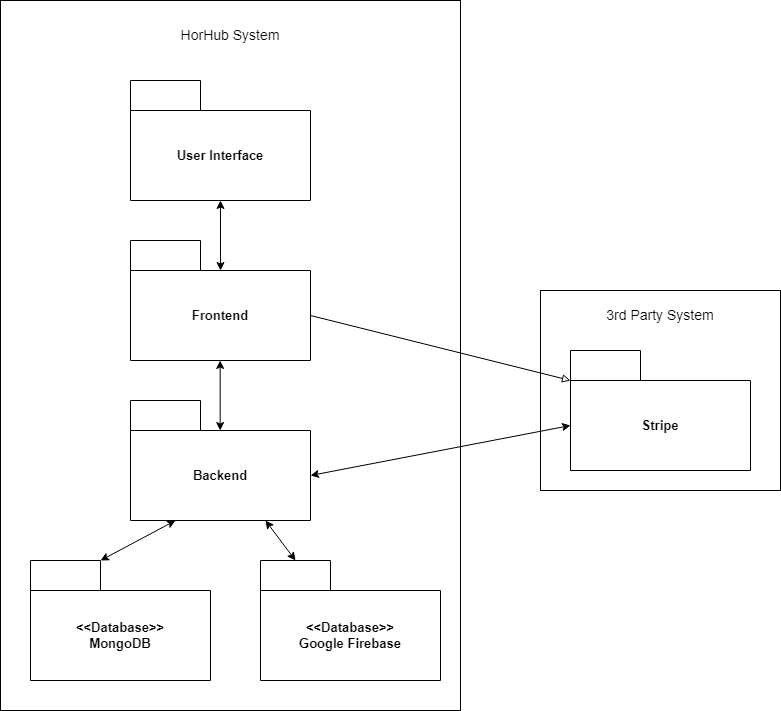

The diagram above was exported from draw.io. Its source (the exported page's mxGraphModel, read from the mxfile embedded in the PNG):
<mxGraphModel dx="2250" dy="-1043" grid="1" gridSize="10" guides="1" tooltips="1" connect="1" arrows="1" fold="1" page="1" pageScale="1" pageWidth="1200" pageHeight="1600" math="0" shadow="0">
  <root>
    <mxCell id="0" />
    <mxCell id="1" parent="0" />
    <mxCell id="grQd8GVvBNvcK04Cic4R-47" value="" style="rounded=0;whiteSpace=wrap;html=1;" parent="1" vertex="1">
      <mxGeometry x="-1000" y="2120" width="460" height="710" as="geometry" />
    </mxCell>
    <mxCell id="grQd8GVvBNvcK04Cic4R-12" value="" style="group" parent="1" connectable="0" vertex="1">
      <mxGeometry x="-870" y="2200" width="180" height="120" as="geometry" />
    </mxCell>
    <mxCell id="grQd8GVvBNvcK04Cic4R-10" value="" style="shape=folder;fontStyle=1;spacingTop=10;tabWidth=70;tabHeight=30;tabPosition=left;html=1;whiteSpace=wrap;verticalAlign=middle;" parent="grQd8GVvBNvcK04Cic4R-12" vertex="1">
      <mxGeometry width="180" height="120" as="geometry" />
    </mxCell>
    <mxCell id="grQd8GVvBNvcK04Cic4R-11" value="User Interface" style="text;html=1;strokeColor=none;fillColor=none;align=center;verticalAlign=middle;whiteSpace=wrap;rounded=0;fontStyle=1;fontSize=13;" parent="grQd8GVvBNvcK04Cic4R-12" vertex="1">
      <mxGeometry y="30" width="180" height="90" as="geometry" />
    </mxCell>
    <mxCell id="grQd8GVvBNvcK04Cic4R-20" value="" style="group" parent="1" connectable="0" vertex="1">
      <mxGeometry x="-870" y="2360" width="180" height="120" as="geometry" />
    </mxCell>
    <mxCell id="grQd8GVvBNvcK04Cic4R-21" value="" style="shape=folder;fontStyle=1;spacingTop=10;tabWidth=70;tabHeight=30;tabPosition=left;html=1;whiteSpace=wrap;verticalAlign=middle;" parent="grQd8GVvBNvcK04Cic4R-20" vertex="1">
      <mxGeometry width="180" height="120" as="geometry" />
    </mxCell>
    <mxCell id="grQd8GVvBNvcK04Cic4R-22" value="Frontend" style="text;html=1;strokeColor=none;fillColor=none;align=center;verticalAlign=middle;whiteSpace=wrap;rounded=0;fontStyle=1;fontSize=13;" parent="grQd8GVvBNvcK04Cic4R-20" vertex="1">
      <mxGeometry y="30" width="180" height="90" as="geometry" />
    </mxCell>
    <mxCell id="grQd8GVvBNvcK04Cic4R-35" value="" style="endArrow=classic;startArrow=classic;html=1;rounded=0;entryX=0.5;entryY=1;entryDx=0;entryDy=0;" parent="grQd8GVvBNvcK04Cic4R-20" target="grQd8GVvBNvcK04Cic4R-11" edge="1">
      <mxGeometry width="50" height="50" relative="1" as="geometry">
        <mxPoint x="90" y="30" as="sourcePoint" />
        <mxPoint x="115" y="-30" as="targetPoint" />
      </mxGeometry>
    </mxCell>
    <mxCell id="grQd8GVvBNvcK04Cic4R-31" value="" style="group" parent="1" connectable="0" vertex="1">
      <mxGeometry x="-970" y="2680" width="180" height="120" as="geometry" />
    </mxCell>
    <mxCell id="grQd8GVvBNvcK04Cic4R-32" value="" style="shape=folder;fontStyle=1;spacingTop=10;tabWidth=70;tabHeight=30;tabPosition=left;html=1;whiteSpace=wrap;verticalAlign=middle;" parent="grQd8GVvBNvcK04Cic4R-31" vertex="1">
      <mxGeometry width="180" height="120" as="geometry" />
    </mxCell>
    <mxCell id="grQd8GVvBNvcK04Cic4R-33" value="&amp;lt;&amp;lt;Database&amp;gt;&amp;gt;&lt;br&gt;MongoDB" style="text;html=1;strokeColor=none;fillColor=none;align=center;verticalAlign=middle;whiteSpace=wrap;rounded=0;fontStyle=1;fontSize=13;" parent="grQd8GVvBNvcK04Cic4R-31" vertex="1">
      <mxGeometry y="30" width="180" height="90" as="geometry" />
    </mxCell>
    <mxCell id="grQd8GVvBNvcK04Cic4R-36" value="" style="endArrow=classic;startArrow=classic;html=1;rounded=0;entryX=0.5;entryY=1;entryDx=0;entryDy=0;" parent="1" edge="1">
      <mxGeometry width="50" height="50" relative="1" as="geometry">
        <mxPoint x="-780.34" y="2550" as="sourcePoint" />
        <mxPoint x="-780.34" y="2480" as="targetPoint" />
      </mxGeometry>
    </mxCell>
    <mxCell id="grQd8GVvBNvcK04Cic4R-37" value="" style="endArrow=classic;startArrow=classic;html=1;rounded=0;entryX=0.25;entryY=1;entryDx=0;entryDy=0;exitX=0;exitY=0;exitDx=70;exitDy=0;exitPerimeter=0;" parent="1" source="grQd8GVvBNvcK04Cic4R-32" target="grQd8GVvBNvcK04Cic4R-40" edge="1">
      <mxGeometry width="50" height="50" relative="1" as="geometry">
        <mxPoint x="-780.34" y="2710" as="sourcePoint" />
        <mxPoint x="-780.34" y="2640" as="targetPoint" />
      </mxGeometry>
    </mxCell>
    <mxCell id="grQd8GVvBNvcK04Cic4R-38" value="" style="group" parent="1" connectable="0" vertex="1">
      <mxGeometry x="-870" y="2520" width="180" height="120" as="geometry" />
    </mxCell>
    <mxCell id="grQd8GVvBNvcK04Cic4R-39" value="" style="shape=folder;fontStyle=1;spacingTop=10;tabWidth=70;tabHeight=30;tabPosition=left;html=1;whiteSpace=wrap;verticalAlign=middle;" parent="grQd8GVvBNvcK04Cic4R-38" vertex="1">
      <mxGeometry width="180" height="120" as="geometry" />
    </mxCell>
    <mxCell id="grQd8GVvBNvcK04Cic4R-40" value="Backend" style="text;html=1;strokeColor=none;fillColor=none;align=center;verticalAlign=middle;whiteSpace=wrap;rounded=0;fontStyle=1;fontSize=13;" parent="grQd8GVvBNvcK04Cic4R-38" vertex="1">
      <mxGeometry y="30" width="180" height="90" as="geometry" />
    </mxCell>
    <mxCell id="grQd8GVvBNvcK04Cic4R-42" value="" style="group" parent="1" connectable="0" vertex="1">
      <mxGeometry x="-740" y="2680" width="180" height="120" as="geometry" />
    </mxCell>
    <mxCell id="grQd8GVvBNvcK04Cic4R-43" value="" style="shape=folder;fontStyle=1;spacingTop=10;tabWidth=70;tabHeight=30;tabPosition=left;html=1;whiteSpace=wrap;verticalAlign=middle;" parent="grQd8GVvBNvcK04Cic4R-42" vertex="1">
      <mxGeometry width="180" height="120" as="geometry" />
    </mxCell>
    <mxCell id="grQd8GVvBNvcK04Cic4R-44" value="&amp;lt;&amp;lt;Database&amp;gt;&amp;gt;&lt;br style=&quot;border-color: var(--border-color);&quot;&gt;Google Firebase" style="text;html=1;strokeColor=none;fillColor=none;align=center;verticalAlign=middle;whiteSpace=wrap;rounded=0;fontStyle=1;fontSize=13;" parent="grQd8GVvBNvcK04Cic4R-42" vertex="1">
      <mxGeometry y="30" width="180" height="90" as="geometry" />
    </mxCell>
    <mxCell id="grQd8GVvBNvcK04Cic4R-46" value="" style="endArrow=classic;startArrow=classic;html=1;rounded=0;entryX=0.75;entryY=1;entryDx=0;entryDy=0;exitX=0;exitY=0;exitDx=35;exitDy=0;exitPerimeter=0;" parent="1" source="grQd8GVvBNvcK04Cic4R-43" target="grQd8GVvBNvcK04Cic4R-40" edge="1">
      <mxGeometry width="50" height="50" relative="1" as="geometry">
        <mxPoint x="-680" y="2680" as="sourcePoint" />
        <mxPoint x="-730" y="2670" as="targetPoint" />
      </mxGeometry>
    </mxCell>
    <mxCell id="grQd8GVvBNvcK04Cic4R-48" value="&lt;font style=&quot;font-size: 14px;&quot;&gt;HorHub System&lt;/font&gt;" style="text;html=1;strokeColor=none;fillColor=none;align=center;verticalAlign=middle;whiteSpace=wrap;rounded=0;fontSize=14;" parent="1" vertex="1">
      <mxGeometry x="-888.75" y="2140" width="237.5" height="30" as="geometry" />
    </mxCell>
    <mxCell id="grQd8GVvBNvcK04Cic4R-51" value="" style="rounded=0;whiteSpace=wrap;html=1;" parent="1" vertex="1">
      <mxGeometry x="-460" y="2410" width="240" height="200" as="geometry" />
    </mxCell>
    <mxCell id="grQd8GVvBNvcK04Cic4R-52" value="&lt;font style=&quot;font-size: 14px;&quot;&gt;3rd Party System&lt;/font&gt;" style="text;html=1;strokeColor=none;fillColor=none;align=center;verticalAlign=middle;whiteSpace=wrap;rounded=0;fontSize=14;" parent="1" vertex="1">
      <mxGeometry x="-458.75" y="2420" width="237.5" height="30" as="geometry" />
    </mxCell>
    <mxCell id="grQd8GVvBNvcK04Cic4R-53" value="" style="group" parent="1" connectable="0" vertex="1">
      <mxGeometry x="-430" y="2470" width="180" height="120" as="geometry" />
    </mxCell>
    <mxCell id="grQd8GVvBNvcK04Cic4R-54" value="" style="shape=folder;fontStyle=1;spacingTop=10;tabWidth=70;tabHeight=30;tabPosition=left;html=1;whiteSpace=wrap;verticalAlign=middle;" parent="grQd8GVvBNvcK04Cic4R-53" vertex="1">
      <mxGeometry width="180" height="120" as="geometry" />
    </mxCell>
    <mxCell id="grQd8GVvBNvcK04Cic4R-55" value="Stripe" style="text;html=1;strokeColor=none;fillColor=none;align=center;verticalAlign=middle;whiteSpace=wrap;rounded=0;fontStyle=1;fontSize=13;" parent="grQd8GVvBNvcK04Cic4R-53" vertex="1">
      <mxGeometry y="30" width="180" height="90" as="geometry" />
    </mxCell>
    <mxCell id="grQd8GVvBNvcK04Cic4R-57" value="" style="endArrow=classic;startArrow=classic;html=1;rounded=0;entryX=0;entryY=0.5;entryDx=0;entryDy=0;exitX=1;exitY=0.5;exitDx=0;exitDy=0;" parent="1" source="grQd8GVvBNvcK04Cic4R-40" target="grQd8GVvBNvcK04Cic4R-55" edge="1">
      <mxGeometry width="50" height="50" relative="1" as="geometry">
        <mxPoint x="-390" y="2500" as="sourcePoint" />
        <mxPoint x="-360" y="2500" as="targetPoint" />
      </mxGeometry>
    </mxCell>
    <mxCell id="grQd8GVvBNvcK04Cic4R-58" value="" style="endArrow=block;html=1;rounded=0;exitX=1;exitY=0.5;exitDx=0;exitDy=0;entryX=0;entryY=0;entryDx=0;entryDy=0;endFill=0;" parent="1" source="grQd8GVvBNvcK04Cic4R-22" target="grQd8GVvBNvcK04Cic4R-55" edge="1">
      <mxGeometry width="50" height="50" relative="1" as="geometry">
        <mxPoint x="-410" y="2550" as="sourcePoint" />
        <mxPoint x="-360" y="2500" as="targetPoint" />
      </mxGeometry>
    </mxCell>
  </root>
</mxGraphModel>